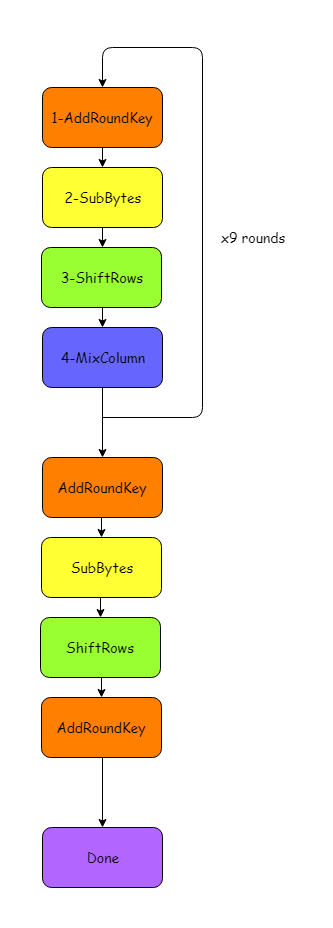

The diagram above was exported from draw.io. Its source (the exported page's mxGraphModel, read from the mxfile embedded in the PNG):
<mxGraphModel dx="1278" dy="499" grid="1" gridSize="10" guides="1" tooltips="1" connect="1" arrows="1" fold="1" page="1" pageScale="1" pageWidth="827" pageHeight="1169" math="0" shadow="0">
  <root>
    <mxCell id="0" />
    <mxCell id="1" parent="0" />
    <mxCell id="i8P93-xznNRN-6D7UzTP-6" value="&lt;font face=&quot;Comic Sans MS&quot; style=&quot;font-size: 14px&quot;&gt;2-SubBytes&lt;/font&gt;" style="rounded=1;whiteSpace=wrap;html=1;fillColor=#FFFF33;" parent="1" vertex="1">
      <mxGeometry x="280" y="180" width="120" height="60" as="geometry" />
    </mxCell>
    <mxCell id="i8P93-xznNRN-6D7UzTP-7" style="edgeStyle=orthogonalEdgeStyle;rounded=0;orthogonalLoop=1;jettySize=auto;html=1;exitX=0.5;exitY=1;exitDx=0;exitDy=0;entryX=0.5;entryY=0;entryDx=0;entryDy=0;" parent="1" source="i8P93-xznNRN-6D7UzTP-8" target="i8P93-xznNRN-6D7UzTP-10" edge="1">
      <mxGeometry relative="1" as="geometry" />
    </mxCell>
    <mxCell id="i8P93-xznNRN-6D7UzTP-8" value="&lt;font face=&quot;Comic Sans MS&quot; style=&quot;font-size: 14px&quot;&gt;3-ShiftRows&lt;/font&gt;" style="rounded=1;whiteSpace=wrap;html=1;fillColor=#99FF33;" parent="1" vertex="1">
      <mxGeometry x="279" y="260" width="120" height="60" as="geometry" />
    </mxCell>
    <mxCell id="i8P93-xznNRN-6D7UzTP-9" style="edgeStyle=orthogonalEdgeStyle;rounded=0;orthogonalLoop=1;jettySize=auto;html=1;exitX=0.5;exitY=1;exitDx=0;exitDy=0;entryX=0.5;entryY=0;entryDx=0;entryDy=0;" parent="1" source="i8P93-xznNRN-6D7UzTP-10" target="i8P93-xznNRN-6D7UzTP-30" edge="1">
      <mxGeometry relative="1" as="geometry">
        <mxPoint x="339.6896551724137" y="490.2758620689656" as="targetPoint" />
      </mxGeometry>
    </mxCell>
    <mxCell id="i8P93-xznNRN-6D7UzTP-10" value="&lt;font style=&quot;font-size: 14px&quot; face=&quot;Comic Sans MS&quot;&gt;4-MixColumn&lt;/font&gt;" style="rounded=1;whiteSpace=wrap;html=1;fillColor=#6666FF;" parent="1" vertex="1">
      <mxGeometry x="280" y="340" width="120" height="60" as="geometry" />
    </mxCell>
    <mxCell id="i8P93-xznNRN-6D7UzTP-12" value="&lt;font face=&quot;Comic Sans MS&quot; style=&quot;font-size: 14px&quot;&gt;1-AddRoundKey&lt;/font&gt;" style="rounded=1;whiteSpace=wrap;html=1;fillColor=#FF8000;" parent="1" vertex="1">
      <mxGeometry x="280" y="100" width="120" height="60" as="geometry" />
    </mxCell>
    <mxCell id="i8P93-xznNRN-6D7UzTP-16" style="edgeStyle=orthogonalEdgeStyle;rounded=0;orthogonalLoop=1;jettySize=auto;html=1;exitX=0.5;exitY=1;exitDx=0;exitDy=0;" parent="1" source="i8P93-xznNRN-6D7UzTP-6" edge="1">
      <mxGeometry relative="1" as="geometry">
        <mxPoint x="349" y="329.9310344827586" as="sourcePoint" />
        <mxPoint x="340" y="260" as="targetPoint" />
      </mxGeometry>
    </mxCell>
    <mxCell id="i8P93-xznNRN-6D7UzTP-18" style="edgeStyle=orthogonalEdgeStyle;rounded=0;orthogonalLoop=1;jettySize=auto;html=1;exitX=0.5;exitY=1;exitDx=0;exitDy=0;entryX=0.5;entryY=0;entryDx=0;entryDy=0;" parent="1" source="i8P93-xznNRN-6D7UzTP-12" target="i8P93-xznNRN-6D7UzTP-6" edge="1">
      <mxGeometry relative="1" as="geometry">
        <mxPoint x="349.6896551724137" y="249.9310344827586" as="sourcePoint" />
        <mxPoint x="349.6896551724137" y="269.9310344827586" as="targetPoint" />
      </mxGeometry>
    </mxCell>
    <mxCell id="i8P93-xznNRN-6D7UzTP-19" style="edgeStyle=orthogonalEdgeStyle;rounded=0;orthogonalLoop=1;jettySize=auto;html=1;exitX=0.5;exitY=1;exitDx=0;exitDy=0;entryX=0.5;entryY=0;entryDx=0;entryDy=0;" parent="1" source="i8P93-xznNRN-6D7UzTP-20" target="i8P93-xznNRN-6D7UzTP-22" edge="1">
      <mxGeometry relative="1" as="geometry" />
    </mxCell>
    <mxCell id="i8P93-xznNRN-6D7UzTP-20" value="&lt;font style=&quot;font-size: 14px&quot; face=&quot;Comic Sans MS&quot;&gt;SubBytes&lt;/font&gt;" style="rounded=1;whiteSpace=wrap;html=1;fillColor=#FFFF33;" parent="1" vertex="1">
      <mxGeometry x="279" y="550" width="120" height="60" as="geometry" />
    </mxCell>
    <mxCell id="i8P93-xznNRN-6D7UzTP-21" style="edgeStyle=orthogonalEdgeStyle;rounded=0;orthogonalLoop=1;jettySize=auto;html=1;exitX=0.5;exitY=1;exitDx=0;exitDy=0;entryX=0.5;entryY=0;entryDx=0;entryDy=0;" parent="1" source="i8P93-xznNRN-6D7UzTP-22" target="i8P93-xznNRN-6D7UzTP-23" edge="1">
      <mxGeometry relative="1" as="geometry" />
    </mxCell>
    <mxCell id="i8P93-xznNRN-6D7UzTP-22" value="&lt;font style=&quot;font-size: 14px&quot; face=&quot;Comic Sans MS&quot;&gt;ShiftRows&lt;/font&gt;" style="rounded=1;whiteSpace=wrap;html=1;fillColor=#99FF33;" parent="1" vertex="1">
      <mxGeometry x="278" y="630" width="120" height="60" as="geometry" />
    </mxCell>
    <mxCell id="i8P93-xznNRN-6D7UzTP-23" value="&lt;font style=&quot;font-size: 14px&quot; face=&quot;Comic Sans MS&quot;&gt;AddRoundKey&lt;/font&gt;" style="rounded=1;whiteSpace=wrap;html=1;fillColor=#FF8000;" parent="1" vertex="1">
      <mxGeometry x="279" y="710" width="120" height="60" as="geometry" />
    </mxCell>
    <mxCell id="i8P93-xznNRN-6D7UzTP-25" value="" style="endArrow=classic;html=1;entryX=0.5;entryY=0;entryDx=0;entryDy=0;" parent="1" target="i8P93-xznNRN-6D7UzTP-12" edge="1">
      <mxGeometry width="50" height="50" relative="1" as="geometry">
        <mxPoint x="340" y="430" as="sourcePoint" />
        <mxPoint x="340" y="70" as="targetPoint" />
        <Array as="points">
          <mxPoint x="440" y="430" />
          <mxPoint x="440" y="60" />
          <mxPoint x="340" y="60" />
        </Array>
      </mxGeometry>
    </mxCell>
    <mxCell id="i8P93-xznNRN-6D7UzTP-29" value="&lt;font style=&quot;font-size: 14px&quot; face=&quot;Comic Sans MS&quot;&gt;x9 rounds&lt;/font&gt;" style="text;html=1;strokeColor=none;fillColor=none;align=center;verticalAlign=middle;whiteSpace=wrap;rounded=0;" parent="1" vertex="1">
      <mxGeometry x="450" y="230" width="80" height="40" as="geometry" />
    </mxCell>
    <mxCell id="i8P93-xznNRN-6D7UzTP-30" value="&lt;font face=&quot;Comic Sans MS&quot; style=&quot;font-size: 14px&quot;&gt;AddRoundKey&lt;/font&gt;" style="rounded=1;whiteSpace=wrap;html=1;fillColor=#FF8000;" parent="1" vertex="1">
      <mxGeometry x="280" y="470" width="120" height="60" as="geometry" />
    </mxCell>
    <mxCell id="i8P93-xznNRN-6D7UzTP-31" value="&lt;font style=&quot;font-size: 14px&quot; face=&quot;Comic Sans MS&quot;&gt;Done&lt;/font&gt;" style="rounded=1;whiteSpace=wrap;html=1;fillColor=#B266FF;" parent="1" vertex="1">
      <mxGeometry x="280" y="840" width="120" height="60" as="geometry" />
    </mxCell>
    <mxCell id="i8P93-xznNRN-6D7UzTP-32" style="edgeStyle=orthogonalEdgeStyle;rounded=0;orthogonalLoop=1;jettySize=auto;html=1;entryX=0.5;entryY=0;entryDx=0;entryDy=0;" parent="1" target="i8P93-xznNRN-6D7UzTP-31" edge="1">
      <mxGeometry relative="1" as="geometry">
        <mxPoint x="340" y="770" as="sourcePoint" />
        <mxPoint x="349" y="720.2758620689656" as="targetPoint" />
      </mxGeometry>
    </mxCell>
    <mxCell id="i8P93-xznNRN-6D7UzTP-33" style="edgeStyle=orthogonalEdgeStyle;rounded=0;orthogonalLoop=1;jettySize=auto;html=1;entryX=0.5;entryY=0;entryDx=0;entryDy=0;" parent="1" target="i8P93-xznNRN-6D7UzTP-20" edge="1">
      <mxGeometry relative="1" as="geometry">
        <mxPoint x="339" y="530" as="sourcePoint" />
        <mxPoint x="348.3103448275863" y="640.2758620689656" as="targetPoint" />
      </mxGeometry>
    </mxCell>
  </root>
</mxGraphModel>